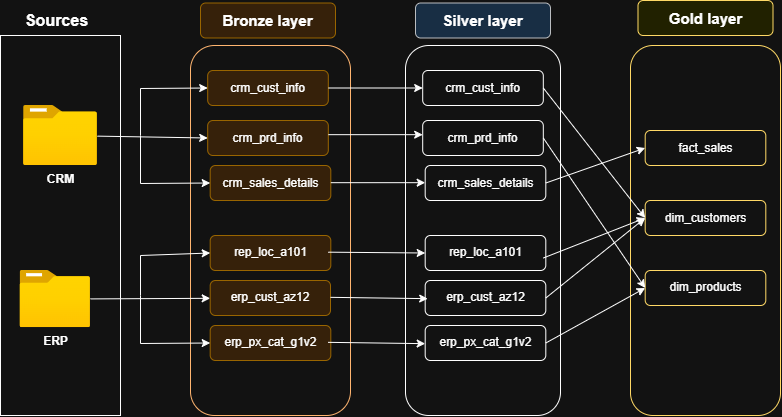

The diagram above was exported from draw.io. Its source (the exported page's mxGraphModel, read from the mxfile embedded in the PNG):
<mxGraphModel dx="858" dy="522" grid="1" gridSize="10" guides="1" tooltips="1" connect="1" arrows="1" fold="1" page="1" pageScale="1" pageWidth="850" pageHeight="1100" math="0" shadow="0">
  <root>
    <mxCell id="0" />
    <mxCell id="1" parent="0" />
    <mxCell id="EVzYn2qQYOx6DIsw6E1P-1" parent="1" style="rounded=0;whiteSpace=wrap;html=1;" value="" vertex="1">
      <mxGeometry height="380" width="120" x="20" y="135" as="geometry" />
    </mxCell>
    <mxCell id="EVzYn2qQYOx6DIsw6E1P-2" parent="1" style="image;aspect=fixed;html=1;points=[];align=center;fontSize=12;image=img/lib/azure2/general/Folder_Blank.svg;" value="&lt;b&gt;CRM&lt;/b&gt;" vertex="1">
      <mxGeometry height="60" width="73.94" x="43.03" y="205" as="geometry" />
    </mxCell>
    <mxCell id="EVzYn2qQYOx6DIsw6E1P-3" parent="1" style="image;aspect=fixed;html=1;points=[];align=center;fontSize=12;image=img/lib/azure2/general/Folder_Blank.svg;" value="&lt;b&gt;ERP&lt;/b&gt;" vertex="1">
      <mxGeometry height="57.18" width="70.45" x="39.55" y="370" as="geometry" />
    </mxCell>
    <mxCell id="EVzYn2qQYOx6DIsw6E1P-8" parent="1" style="text;html=1;whiteSpace=wrap;strokeColor=none;fillColor=none;align=center;verticalAlign=middle;rounded=0;fontStyle=1;fontSize=16;" value="Sources" vertex="1">
      <mxGeometry height="40" width="66.97" x="43.03" y="100" as="geometry" />
    </mxCell>
    <mxCell id="EVzYn2qQYOx6DIsw6E1P-10" parent="1" style="rounded=1;whiteSpace=wrap;html=1;strokeColor=light-dark(#000000,#FFB570);" value="" vertex="1">
      <mxGeometry height="370" width="160" x="210" y="145" as="geometry" />
    </mxCell>
    <mxCell id="EVzYn2qQYOx6DIsw6E1P-11" parent="1" style="rounded=1;whiteSpace=wrap;html=1;fillColor=#ffe6cc;strokeColor=#d79b00;fontStyle=1;fontSize=15;" value="Bronze layer" vertex="1">
      <mxGeometry height="35" width="135" x="220" y="102.5" as="geometry" />
    </mxCell>
    <mxCell id="EVzYn2qQYOx6DIsw6E1P-14" parent="1" style="rounded=1;whiteSpace=wrap;html=1;fillColor=#ffe6cc;strokeColor=#d79b00;" value="crm_cust_info" vertex="1">
      <mxGeometry height="35" width="120.62" x="227.19" y="170" as="geometry" />
    </mxCell>
    <mxCell id="EVzYn2qQYOx6DIsw6E1P-15" parent="1" style="rounded=1;whiteSpace=wrap;html=1;fillColor=#ffe6cc;strokeColor=#d79b00;" value="crm_prd_info" vertex="1">
      <mxGeometry height="35" width="120.62" x="227.19" y="220" as="geometry" />
    </mxCell>
    <mxCell id="EVzYn2qQYOx6DIsw6E1P-16" parent="1" style="rounded=1;whiteSpace=wrap;html=1;fillColor=#ffe6cc;strokeColor=#d79b00;" value="crm_sales_details" vertex="1">
      <mxGeometry height="35" width="120.62" x="229.69" y="265" as="geometry" />
    </mxCell>
    <mxCell id="EVzYn2qQYOx6DIsw6E1P-18" parent="1" style="rounded=1;whiteSpace=wrap;html=1;fillColor=#ffe6cc;strokeColor=#d79b00;" value="rep_loc_a101" vertex="1">
      <mxGeometry height="35" width="120.62" x="229.69" y="335" as="geometry" />
    </mxCell>
    <mxCell id="EVzYn2qQYOx6DIsw6E1P-19" parent="1" style="rounded=1;whiteSpace=wrap;html=1;fillColor=#ffe6cc;strokeColor=#d79b00;" value="erp_cust_az12" vertex="1">
      <mxGeometry height="35" width="120.31" x="229.69" y="380" as="geometry" />
    </mxCell>
    <mxCell id="EVzYn2qQYOx6DIsw6E1P-20" parent="1" style="rounded=1;whiteSpace=wrap;html=1;fillColor=#ffe6cc;strokeColor=#d79b00;" value="erp_px_cat_g1v2" vertex="1">
      <mxGeometry height="35" width="120.62" x="229.69" y="425" as="geometry" />
    </mxCell>
    <mxCell id="EVzYn2qQYOx6DIsw6E1P-21" edge="1" parent="1" source="EVzYn2qQYOx6DIsw6E1P-2" style="endArrow=classic;html=1;rounded=0;entryX=0;entryY=0.5;entryDx=0;entryDy=0;" target="EVzYn2qQYOx6DIsw6E1P-15" value="">
      <mxGeometry height="50" relative="1" width="50" as="geometry">
        <mxPoint x="510" y="370" as="sourcePoint" />
        <mxPoint x="250" y="240" as="targetPoint" />
      </mxGeometry>
    </mxCell>
    <mxCell id="EVzYn2qQYOx6DIsw6E1P-22" edge="1" parent="1" style="endArrow=classic;html=1;rounded=0;entryX=0;entryY=0.5;entryDx=0;entryDy=0;" target="EVzYn2qQYOx6DIsw6E1P-14" value="">
      <mxGeometry height="50" relative="1" width="50" as="geometry">
        <Array as="points">
          <mxPoint x="160" y="188" />
        </Array>
        <mxPoint x="160" y="235" as="sourcePoint" />
        <mxPoint x="510" y="315" as="targetPoint" />
      </mxGeometry>
    </mxCell>
    <mxCell id="EVzYn2qQYOx6DIsw6E1P-23" edge="1" parent="1" style="endArrow=classic;html=1;rounded=0;entryX=0;entryY=0.5;entryDx=0;entryDy=0;" target="EVzYn2qQYOx6DIsw6E1P-16" value="">
      <mxGeometry height="50" relative="1" width="50" as="geometry">
        <Array as="points">
          <mxPoint x="160" y="283" />
        </Array>
        <mxPoint x="160" y="235" as="sourcePoint" />
        <mxPoint x="510" y="315" as="targetPoint" />
      </mxGeometry>
    </mxCell>
    <mxCell id="EVzYn2qQYOx6DIsw6E1P-24" edge="1" parent="1" source="EVzYn2qQYOx6DIsw6E1P-3" style="endArrow=classic;html=1;rounded=0;" target="EVzYn2qQYOx6DIsw6E1P-19" value="">
      <mxGeometry height="50" relative="1" width="50" as="geometry">
        <mxPoint x="210" y="410" as="sourcePoint" />
        <mxPoint x="310" y="252" as="targetPoint" />
      </mxGeometry>
    </mxCell>
    <mxCell id="EVzYn2qQYOx6DIsw6E1P-25" edge="1" parent="1" style="endArrow=classic;html=1;rounded=0;entryX=0;entryY=0.5;entryDx=0;entryDy=0;" target="EVzYn2qQYOx6DIsw6E1P-18" value="">
      <mxGeometry height="50" relative="1" width="50" as="geometry">
        <Array as="points">
          <mxPoint x="160" y="355" />
        </Array>
        <mxPoint x="160" y="395" as="sourcePoint" />
        <mxPoint x="510" y="315" as="targetPoint" />
      </mxGeometry>
    </mxCell>
    <mxCell id="EVzYn2qQYOx6DIsw6E1P-26" edge="1" parent="1" style="endArrow=classic;html=1;rounded=0;entryX=0;entryY=0.5;entryDx=0;entryDy=0;" target="EVzYn2qQYOx6DIsw6E1P-20" value="">
      <mxGeometry height="50" relative="1" width="50" as="geometry">
        <Array as="points">
          <mxPoint x="160" y="443" />
        </Array>
        <mxPoint x="160" y="395" as="sourcePoint" />
        <mxPoint x="510" y="315" as="targetPoint" />
      </mxGeometry>
    </mxCell>
    <mxCell id="EVzYn2qQYOx6DIsw6E1P-29" parent="1" style="rounded=1;whiteSpace=wrap;html=1;strokeColor=light-dark(#000000,#FFD966);fillColor=none;" value="" vertex="1">
      <mxGeometry height="370" width="150" x="650" y="145" as="geometry" />
    </mxCell>
    <mxCell id="EVzYn2qQYOx6DIsw6E1P-30" parent="1" style="rounded=1;whiteSpace=wrap;html=1;fillColor=#ffff88;strokeColor=light-dark(#36393D,#FFD966);fontStyle=1;fontSize=15;" value="Gold layer" vertex="1">
      <mxGeometry height="35" width="135" x="657.5" y="100" as="geometry" />
    </mxCell>
    <mxCell id="Z6H6Do9PnqL-nnKjn_R9-9" parent="1" style="rounded=1;whiteSpace=wrap;html=1;" value="" vertex="1">
      <mxGeometry height="370" width="155" x="425" y="145" as="geometry" />
    </mxCell>
    <mxCell id="Z6H6Do9PnqL-nnKjn_R9-10" parent="1" style="rounded=1;whiteSpace=wrap;html=1;fontStyle=1;fontSize=15;fillColor=#cce5ff;strokeColor=#36393d;" value="Silver layer" vertex="1">
      <mxGeometry height="35" width="135" x="435" y="102.5" as="geometry" />
    </mxCell>
    <mxCell id="Z6H6Do9PnqL-nnKjn_R9-11" parent="1" style="rounded=1;whiteSpace=wrap;html=1;" value="crm_cust_info" vertex="1">
      <mxGeometry height="35" width="120.62" x="442.19000000000005" y="170" as="geometry" />
    </mxCell>
    <mxCell id="Z6H6Do9PnqL-nnKjn_R9-12" parent="1" style="rounded=1;whiteSpace=wrap;html=1;" value="crm_prd_info" vertex="1">
      <mxGeometry height="35" width="120.62" x="442.19000000000005" y="220" as="geometry" />
    </mxCell>
    <mxCell id="Z6H6Do9PnqL-nnKjn_R9-13" parent="1" style="rounded=1;whiteSpace=wrap;html=1;" value="crm_sales_details" vertex="1">
      <mxGeometry height="35" width="120.62" x="444.69000000000005" y="265" as="geometry" />
    </mxCell>
    <mxCell id="Z6H6Do9PnqL-nnKjn_R9-14" parent="1" style="rounded=1;whiteSpace=wrap;html=1;" value="rep_loc_a101" vertex="1">
      <mxGeometry height="35" width="120.62" x="444.69000000000005" y="335" as="geometry" />
    </mxCell>
    <mxCell id="Z6H6Do9PnqL-nnKjn_R9-15" parent="1" style="rounded=1;whiteSpace=wrap;html=1;" value="erp_cust_az12" vertex="1">
      <mxGeometry height="35" width="120.62" x="444.69000000000005" y="380" as="geometry" />
    </mxCell>
    <mxCell id="Z6H6Do9PnqL-nnKjn_R9-16" parent="1" style="rounded=1;whiteSpace=wrap;html=1;" value="erp_px_cat_g1v2" vertex="1">
      <mxGeometry height="35" width="120.62" x="444.69000000000005" y="425" as="geometry" />
    </mxCell>
    <mxCell id="Z6H6Do9PnqL-nnKjn_R9-17" edge="1" parent="1" style="endArrow=classic;html=1;rounded=0;exitX=1;exitY=0.75;exitDx=0;exitDy=0;entryX=0;entryY=0.75;entryDx=0;entryDy=0;" value="">
      <mxGeometry height="50" relative="1" width="50" as="geometry">
        <mxPoint x="347.80999999999995" y="234.17" as="sourcePoint" />
        <mxPoint x="442.19000000000005" y="234.17" as="targetPoint" />
      </mxGeometry>
    </mxCell>
    <mxCell id="Z6H6Do9PnqL-nnKjn_R9-18" edge="1" parent="1" source="EVzYn2qQYOx6DIsw6E1P-14" style="endArrow=classic;html=1;rounded=0;exitX=1;exitY=0.5;exitDx=0;exitDy=0;entryX=0;entryY=0.5;entryDx=0;entryDy=0;" target="Z6H6Do9PnqL-nnKjn_R9-11" value="">
      <mxGeometry height="50" relative="1" width="50" as="geometry">
        <Array as="points" />
        <mxPoint x="360" y="180" as="sourcePoint" />
        <mxPoint x="454.3800000000001" y="180" as="targetPoint" />
      </mxGeometry>
    </mxCell>
    <mxCell id="Z6H6Do9PnqL-nnKjn_R9-19" edge="1" parent="1" style="endArrow=classic;html=1;rounded=0;exitX=1;exitY=0.75;exitDx=0;exitDy=0;entryX=0;entryY=0.75;entryDx=0;entryDy=0;" value="">
      <mxGeometry height="50" relative="1" width="50" as="geometry">
        <mxPoint x="350.31" y="282.18" as="sourcePoint" />
        <mxPoint x="444.6900000000001" y="282.18" as="targetPoint" />
      </mxGeometry>
    </mxCell>
    <mxCell id="Z6H6Do9PnqL-nnKjn_R9-20" edge="1" parent="1" style="endArrow=classic;html=1;rounded=0;exitX=1;exitY=0.75;exitDx=0;exitDy=0;entryX=0;entryY=0.5;entryDx=0;entryDy=0;" target="Z6H6Do9PnqL-nnKjn_R9-14" value="">
      <mxGeometry height="50" relative="1" width="50" as="geometry">
        <mxPoint x="347.81" y="351.67" as="sourcePoint" />
        <mxPoint x="440" y="350" as="targetPoint" />
      </mxGeometry>
    </mxCell>
    <mxCell id="Z6H6Do9PnqL-nnKjn_R9-31" edge="1" parent="1" style="endArrow=classic;html=1;rounded=0;exitX=1;exitY=0.75;exitDx=0;exitDy=0;entryX=0;entryY=0.5;entryDx=0;entryDy=0;" value="">
      <mxGeometry height="50" relative="1" width="50" as="geometry">
        <mxPoint x="350" y="396.83" as="sourcePoint" />
        <mxPoint x="447.19" y="398.15999999999997" as="targetPoint" />
      </mxGeometry>
    </mxCell>
    <mxCell id="Z6H6Do9PnqL-nnKjn_R9-32" edge="1" parent="1" style="endArrow=classic;html=1;rounded=0;exitX=1;exitY=0.75;exitDx=0;exitDy=0;entryX=0;entryY=0.5;entryDx=0;entryDy=0;" value="">
      <mxGeometry height="50" relative="1" width="50" as="geometry">
        <mxPoint x="347.5" y="441.83" as="sourcePoint" />
        <mxPoint x="444.69" y="443.15999999999997" as="targetPoint" />
      </mxGeometry>
    </mxCell>
    <mxCell id="ukI5qxmb-PclNfgVolik-1" parent="1" style="rounded=1;whiteSpace=wrap;html=1;strokeColor=light-dark(#000000,#FFD966);" value="fact_sales" vertex="1">
      <mxGeometry height="35" width="120.62" x="664.69" y="230" as="geometry" />
    </mxCell>
    <mxCell id="ukI5qxmb-PclNfgVolik-2" parent="1" style="rounded=1;whiteSpace=wrap;html=1;strokeColor=light-dark(#000000,#FFD966);" value="dim_customers" vertex="1">
      <mxGeometry height="35" width="120.62" x="664.69" y="300" as="geometry" />
    </mxCell>
    <mxCell id="ukI5qxmb-PclNfgVolik-3" parent="1" style="rounded=1;whiteSpace=wrap;html=1;strokeColor=light-dark(#000000,#FFD966);" value="dim_products" vertex="1">
      <mxGeometry height="35" width="120.62" x="664.69" y="370" as="geometry" />
    </mxCell>
    <mxCell id="ukI5qxmb-PclNfgVolik-4" edge="1" parent="1" source="Z6H6Do9PnqL-nnKjn_R9-16" style="endArrow=classic;html=1;rounded=0;entryX=0;entryY=0.5;entryDx=0;entryDy=0;exitX=1;exitY=0.5;exitDx=0;exitDy=0;" target="ukI5qxmb-PclNfgVolik-3" value="">
      <mxGeometry height="50" relative="1" width="50" as="geometry">
        <Array as="points" />
        <mxPoint x="540" y="370" as="sourcePoint" />
        <mxPoint x="590" y="320" as="targetPoint" />
      </mxGeometry>
    </mxCell>
    <mxCell id="ukI5qxmb-PclNfgVolik-5" edge="1" parent="1" source="Z6H6Do9PnqL-nnKjn_R9-15" style="endArrow=classic;html=1;rounded=0;entryX=0;entryY=0.5;entryDx=0;entryDy=0;exitX=1;exitY=0.5;exitDx=0;exitDy=0;" target="ukI5qxmb-PclNfgVolik-2" value="">
      <mxGeometry height="50" relative="1" width="50" as="geometry">
        <Array as="points" />
        <mxPoint x="570" y="390" as="sourcePoint" />
        <mxPoint x="670" y="335" as="targetPoint" />
      </mxGeometry>
    </mxCell>
    <mxCell id="ukI5qxmb-PclNfgVolik-6" edge="1" parent="1" style="endArrow=classic;html=1;rounded=0;entryX=0;entryY=0.5;entryDx=0;entryDy=0;exitX=1;exitY=0.5;exitDx=0;exitDy=0;" target="ukI5qxmb-PclNfgVolik-2" value="">
      <mxGeometry height="50" relative="1" width="50" as="geometry">
        <Array as="points" />
        <mxPoint x="562.81" y="357.5" as="sourcePoint" />
        <mxPoint x="662.81" y="302.5" as="targetPoint" />
      </mxGeometry>
    </mxCell>
    <mxCell id="ukI5qxmb-PclNfgVolik-8" edge="1" parent="1" source="Z6H6Do9PnqL-nnKjn_R9-12" style="endArrow=classic;html=1;rounded=0;entryX=0;entryY=0.5;entryDx=0;entryDy=0;exitX=1;exitY=0.5;exitDx=0;exitDy=0;" target="ukI5qxmb-PclNfgVolik-3" value="">
      <mxGeometry height="50" relative="1" width="50" as="geometry">
        <Array as="points" />
        <mxPoint x="590" y="379.5" as="sourcePoint" />
        <mxPoint x="692.19" y="340" as="targetPoint" />
      </mxGeometry>
    </mxCell>
    <mxCell id="ukI5qxmb-PclNfgVolik-9" edge="1" parent="1" source="Z6H6Do9PnqL-nnKjn_R9-13" style="endArrow=classic;html=1;rounded=0;entryX=0;entryY=0.5;entryDx=0;entryDy=0;exitX=1;exitY=0.5;exitDx=0;exitDy=0;" target="ukI5qxmb-PclNfgVolik-1" value="">
      <mxGeometry height="50" relative="1" width="50" as="geometry">
        <Array as="points" />
        <mxPoint x="600" y="379.5" as="sourcePoint" />
        <mxPoint x="702.19" y="340" as="targetPoint" />
      </mxGeometry>
    </mxCell>
    <mxCell id="ukI5qxmb-PclNfgVolik-10" edge="1" parent="1" source="Z6H6Do9PnqL-nnKjn_R9-11" style="endArrow=classic;html=1;rounded=0;entryX=0;entryY=0.5;entryDx=0;entryDy=0;exitX=1;exitY=0.5;exitDx=0;exitDy=0;" target="ukI5qxmb-PclNfgVolik-2" value="">
      <mxGeometry height="50" relative="1" width="50" as="geometry">
        <Array as="points" />
        <mxPoint x="610" y="300" as="sourcePoint" />
        <mxPoint x="712" y="449" as="targetPoint" />
      </mxGeometry>
    </mxCell>
  </root>
</mxGraphModel>